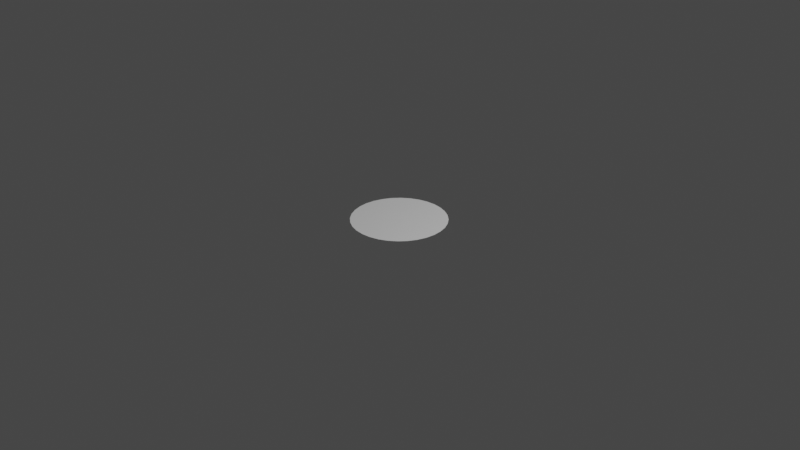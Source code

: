 # Source: circle.blend  (saved by Blender 2.80.75; exported with 4.5.12 LTS)
import bpy
from mathutils import Matrix  # noqa: F401  (used for matrix-valued properties, if any)

bpy.ops.wm.read_factory_settings(use_empty=True)
scene = bpy.context.scene
scene.name = 'Scene'

# ---- collections
col_collection = bpy.data.collections.new('Collection'); scene.collection.children.link(col_collection)

# ---- world
world_world = bpy.data.worlds.new('World'); scene.world = world_world
world_world.use_nodes = True; world_world.node_tree.nodes.clear()
_N = world_world.node_tree.nodes; _L = world_world.node_tree.links
n0 = _N.new('ShaderNodeOutputWorld'); n0.name = 'World Output'; n0.location = (300, 300)
n1 = _N.new('ShaderNodeBackground'); n1.name = 'Background'; n1.location = (10, 300)
n1.inputs[0].default_value = (0.05088, 0.05088, 0.05088, 1.0)
_L.new(n1.outputs[0], n0.inputs[0])
n0.is_active_output = True
world_world.color = (0.05088, 0.05088, 0.05088)
world_world.use_sun_shadow = False
world_world.sun_shadow_jitter_overblur = 0.0

# ---- cameras
cam_camera = bpy.data.cameras.new('Camera')
cam_camera.clip_end = 100.0
cam_camera.ortho_scale = 7.314

# ---- lights
light_light = bpy.data.lights.new('Light', 'POINT')
light_light.transmission_factor = 0.0
light_light.energy = 1000.0
light_light.shadow_soft_size = 0.1
light_light.shadow_maximum_resolution = 0.006
light_light.use_absolute_resolution = True

# ---- meshes
me_circle = bpy.data.meshes.new('Circle')
me_circle.from_pydata([(-5.937e-08, 0.5, 0.0), (-0.09755, 0.4904, 0.0), (-0.1913, 0.4619, 0.0), (-0.2778, 0.4157, 0.0), (-0.3536, 0.3536, 0.0), (-0.4157, 0.2778, 0.0), (-0.4619, 0.1913, 0.0), (-0.4904, 0.09755, 0.0), (-0.5, 1.802e-07, 0.0), (-0.4904, -0.09754, 0.0), (-0.4619, -0.1913, 0.0), (-0.4157, -0.2778, 0.0), (-0.3536, -0.3536, 0.0), (-0.2778, -0.4157, 0.0), (-0.1913, -0.4619, 0.0), (-0.09755, -0.4904, 0.0), (1.035e-07, -0.5, 0.0), (0.09755, -0.4904, 0.0), (0.1913, -0.4619, 0.0), (0.2778, -0.4157, 0.0), (0.3536, -0.3536, 0.0), (0.4157, -0.2778, 0.0), (0.4619, -0.1913, 0.0), (0.4904, -0.09754, 0.0), (0.5, 6.253e-07, 0.0), (0.4904, 0.09755, 0.0), (0.4619, 0.1913, 0.0), (0.4157, 0.2778, 0.0), (0.3536, 0.3536, 0.0), (0.2778, 0.4157, 0.0), (0.1913, 0.4619, 0.0), (0.09754, 0.4904, 0.0)], [], [(1, 2, 3, 4, 5, 6, 7, 8, 9, 10, 11, 12, 13, 14, 15, 16, 17, 18, 19, 20, 21, 22, 23, 24, 25, 26, 27, 28, 29, 30, 31, 0)])
_uv = me_circle.uv_layers.new(name='UVMap')
_uv.uv.foreach_set('vector', [0.4025, 0.9902, 0.3087, 0.9618, 0.2223, 0.9156, 0.1466, 0.8534, 0.08442, 0.7777, 0.03823, 0.6913, 0.009792, 0.5975, 0.0001879, 0.5, 0.009792, 0.4025, 0.03823, 0.3087, 0.08442, 0.2223, 0.1466, 0.1466, 0.2223, 0.08442, 0.3087, 0.03823, 0.4025, 0.009792, 0.5, 0.000188, 0.5975, 0.009792, 0.6913, 0.03823, 0.7777, 0.08442, 0.8534, 0.1466, 0.9156, 0.2223, 0.9618, 0.3087, 0.9902, 0.4025, 0.9998, 0.5, 0.9902, 0.5975, 0.9618, 0.6913, 0.9156, 0.7777, 0.8534, 0.8534, 0.7777, 0.9156, 0.6913, 0.9618, 0.5975, 0.9902, 0.5, 0.9998])
me_circle.use_remesh_preserve_volume = False
me_circle.use_remesh_preserve_attributes = False
me_circle.use_mirror_vertex_groups = False
me_circle.update()

# ---- objects
ob_light = bpy.data.objects.new('Light', light_light)
ob_camera = bpy.data.objects.new('Camera', cam_camera)
ob_circle = bpy.data.objects.new('Circle', me_circle)

# ---- transforms, parenting, visibility, modifiers, constraints
ob_light.location = (4.076, 1.005, 5.904)
ob_light.rotation_euler = (0.6503, 0.05522, 1.866)
ob_light.lock_rotations_4d = False
ob_light.empty_display_type = 'ARROWS'
ob_light.color = (0.0, 0.0, 0.0, 0.0)
ob_light.lineart.crease_threshold = 0.0
ob_camera.location = (7.359, -6.926, 4.958)
ob_camera.rotation_euler = (1.109, 0.0, 0.8149)
ob_camera.lock_rotations_4d = False
ob_camera.empty_display_type = 'ARROWS'
ob_camera.color = (0.0, 0.0, 0.0, 0.0)
ob_camera.display_type = 'WIRE'
ob_camera.lineart.crease_threshold = 0.0
ob_circle.location = (0.0, 0.0, 0.0)
ob_circle.lineart.crease_threshold = 0.0

# ---- collection membership
col_collection.objects.link(ob_light)
col_collection.objects.link(ob_camera)
col_collection.objects.link(ob_circle)

# ---- scene / render settings (as saved in the file)
scene.camera = ob_camera
scene.frame_start = 1; scene.frame_end = 250; scene.frame_set(1)
scene.render.engine = 'BLENDER_EEVEE_NEXT'
scene.cycles.use_denoising = False
scene.cycles.samples = 128
scene.cycles.sampling_pattern = 'TABULATED_SOBOL'
scene.cycles.use_adaptive_sampling = False
scene.cycles.use_light_tree = False
scene.view_settings.view_transform = 'Filmic'
bpy.context.view_layer.update()
